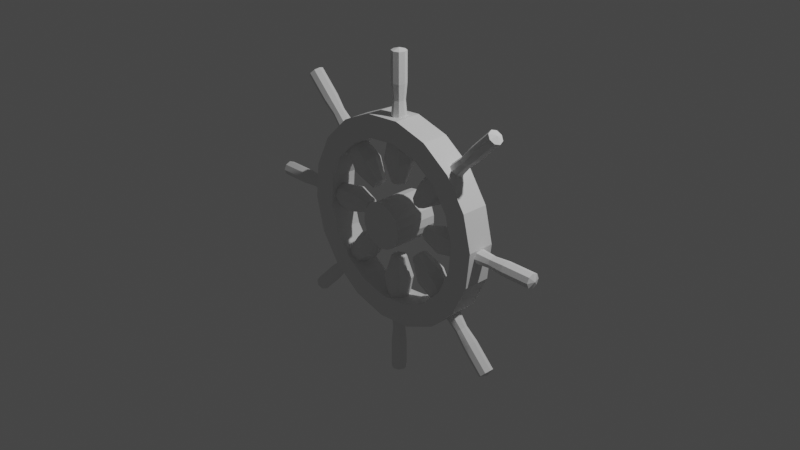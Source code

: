 # Source: barre.blend  (saved by Blender 2.91.10; exported with 4.5.12 LTS)
import bpy
from mathutils import Matrix  # noqa: F401  (used for matrix-valued properties, if any)

bpy.ops.wm.read_factory_settings(use_empty=True)
scene = bpy.context.scene
scene.name = 'Scene'

# ---- collections
col_collection = bpy.data.collections.new('Collection'); scene.collection.children.link(col_collection)
col_collection_2 = bpy.data.collections.new('Collection 2'); scene.collection.children.link(col_collection_2)

# ---- world
world_world = bpy.data.worlds.new('World'); scene.world = world_world
world_world.use_nodes = True; world_world.node_tree.nodes.clear()
_N = world_world.node_tree.nodes; _L = world_world.node_tree.links
n0 = _N.new('ShaderNodeOutputWorld'); n0.name = 'World Output'; n0.location = (300, 300)
n1 = _N.new('ShaderNodeBackground'); n1.name = 'Background'; n1.location = (10, 300)
n1.inputs[0].default_value = (0.05088, 0.05088, 0.05088, 1.0)
_L.new(n1.outputs[0], n0.inputs[0])
n0.is_active_output = True
world_world.color = (0.05088, 0.05088, 0.05088)
world_world.use_sun_shadow = False
world_world.sun_shadow_jitter_overblur = 0.0

# ---- cameras
cam_camera = bpy.data.cameras.new('Camera')
cam_camera.clip_end = 100.0
cam_camera.ortho_scale = 7.314

# ---- lights
light_light = bpy.data.lights.new('Light', 'POINT')
light_light.transmission_factor = 0.0
light_light.energy = 1000.0
light_light.shadow_soft_size = 0.1
light_light.shadow_maximum_resolution = 0.006
light_light.use_absolute_resolution = True

# ---- meshes
me_plane = bpy.data.meshes.new('Plane')
me_plane.from_pydata([(-0.125, 0.08, 0.15), (0.125, 0.08, 0.15), (-0.2051, 0.3744, 0.15), (0.02979, 0.4599, 0.15), (-0.3811, 0.6237, 0.15), (-0.1896, 0.7844, 0.15), (-0.6318, 0.7978, 0.15), (-0.5068, 1.014, 0.15), (-0.9268, 0.8756, 0.15), (-0.8834, 1.122, 0.15), (-1.231, 0.8478, 0.15), (-1.274, 1.094, 0.15), (-1.507, 0.7178, 0.15), (-1.632, 0.9343, 0.15), (-1.722, 0.5012, 0.15), (-1.913, 0.6619, 0.15), (-1.85, 0.2241, 0.15), (-2.085, 0.3096, 0.15), (-1.875, -0.08, 0.15), (-2.125, -0.08, 0.15), (-1.795, -0.3744, 0.15), (-2.03, -0.4599, 0.15), (-1.619, -0.6237, 0.15), (-1.81, -0.7844, 0.15), (-1.368, -0.7978, 0.15), (-1.493, -1.014, 0.15), (-1.073, -0.8756, 0.15), (-1.117, -1.122, 0.15), (-0.7693, -0.8478, 0.15), (-0.7259, -1.094, 0.15), (-0.4932, -0.7178, 0.15), (-0.3682, -0.9343, 0.15), (-0.2783, -0.5012, 0.15), (-0.08678, -0.6619, 0.15), (-0.1504, -0.2241, 0.15), (0.08452, -0.3096, 0.15), (0.125, 0.08, -0.15), (-0.125, 0.08, -0.15), (0.02979, 0.4599, -0.15), (-0.2051, 0.3744, -0.15), (-0.1896, 0.7844, -0.15), (-0.3811, 0.6237, -0.15), (-0.5068, 1.014, -0.15), (-0.6318, 0.7978, -0.15), (-0.8834, 1.122, -0.15), (-0.9268, 0.8756, -0.15), (-1.274, 1.094, -0.15), (-1.231, 0.8478, -0.15), (-1.632, 0.9343, -0.15), (-1.507, 0.7178, -0.15), (-1.913, 0.6619, -0.15), (-1.722, 0.5012, -0.15), (-2.085, 0.3096, -0.15), (-1.85, 0.2241, -0.15), (-2.125, -0.08, -0.15), (-1.875, -0.08, -0.15), (-2.03, -0.4599, -0.15), (-1.795, -0.3744, -0.15), (-1.81, -0.7844, -0.15), (-1.619, -0.6237, -0.15), (-1.493, -1.014, -0.15), (-1.368, -0.7978, -0.15), (-1.117, -1.122, -0.15), (-1.073, -0.8756, -0.15), (-0.7259, -1.094, -0.15), (-0.7693, -0.8478, -0.15), (-0.3682, -0.9343, -0.15), (-0.4932, -0.7178, -0.15), (-0.08678, -0.6619, -0.15), (-0.2783, -0.5012, -0.15), (0.08452, -0.3096, -0.15), (-0.1504, -0.2241, -0.15)], [], [(0, 2, 3, 1), (2, 4, 5, 3), (4, 6, 7, 5), (6, 8, 9, 7), (8, 10, 11, 9), (10, 12, 13, 11), (12, 14, 15, 13), (14, 16, 17, 15), (16, 18, 19, 17), (18, 20, 21, 19), (20, 22, 23, 21), (22, 24, 25, 23), (24, 26, 27, 25), (26, 28, 29, 27), (28, 30, 31, 29), (30, 32, 33, 31), (32, 34, 35, 33), (34, 0, 1, 35), (37, 36, 38, 39), (39, 38, 40, 41), (41, 40, 42, 43), (43, 42, 44, 45), (45, 44, 46, 47), (47, 46, 48, 49), (49, 48, 50, 51), (51, 50, 52, 53), (53, 52, 54, 55), (55, 54, 56, 57), (57, 56, 58, 59), (59, 58, 60, 61), (61, 60, 62, 63), (63, 62, 64, 65), (65, 64, 66, 67), (67, 66, 68, 69), (69, 68, 70, 71), (71, 70, 36, 37), (21, 23, 58, 56), (4, 2, 39, 41), (22, 20, 57, 59), (13, 15, 50, 48), (31, 33, 68, 66), (14, 12, 49, 51), (32, 30, 67, 69), (5, 7, 42, 40), (23, 25, 60, 58), (6, 4, 41, 43), (24, 22, 59, 61), (15, 17, 52, 50), (33, 35, 70, 68), (16, 14, 51, 53), (34, 32, 69, 71), (7, 9, 44, 42), (25, 27, 62, 60), (35, 1, 36, 70), (8, 6, 43, 45), (26, 24, 61, 63), (17, 19, 54, 52), (0, 34, 71, 37), (18, 16, 53, 55), (9, 11, 46, 44), (27, 29, 64, 62), (10, 8, 45, 47), (28, 26, 63, 65), (1, 3, 38, 36), (19, 21, 56, 54), (2, 0, 37, 39), (20, 18, 55, 57), (11, 13, 48, 46), (29, 31, 66, 64), (12, 10, 47, 49), (30, 28, 65, 67), (3, 5, 40, 38)])
_uv = me_plane.uv_layers.new(name='UVMap')
_uv.uv.foreach_set('vector', [0.0, 1.0, 0.0, 1.0, 1.0, 1.0, 1.0, 1.0, 0.0, 1.0, 0.0, 1.0, 1.0, 1.0, 1.0, 1.0, 0.0, 1.0, 0.0, 1.0, 1.0, 1.0, 1.0, 1.0, 0.0, 1.0, 0.0, 1.0, 1.0, 1.0, 1.0, 1.0, 0.0, 1.0, 0.0, 1.0, 1.0, 1.0, 1.0, 1.0, 0.0, 1.0, 0.0, 1.0, 1.0, 1.0, 1.0, 1.0, 0.0, 1.0, 0.0, 1.0, 1.0, 1.0, 1.0, 1.0, 0.0, 1.0, 0.0, 1.0, 1.0, 1.0, 1.0, 1.0, 0.0, 1.0, 0.0, 1.0, 1.0, 1.0, 1.0, 1.0, 0.0, 1.0, 0.0, 1.0, 1.0, 1.0, 1.0, 1.0, 0.0, 1.0, 0.0, 1.0, 1.0, 1.0, 1.0, 1.0, 0.0, 1.0, 0.0, 1.0, 1.0, 1.0, 1.0, 1.0, 0.0, 1.0, 0.0, 1.0, 1.0, 1.0, 1.0, 1.0, 0.0, 1.0, 0.0, 1.0, 1.0, 1.0, 1.0, 1.0, 0.0, 1.0, 0.0, 1.0, 1.0, 1.0, 1.0, 1.0, 0.0, 1.0, 0.0, 1.0, 1.0, 1.0, 1.0, 1.0, 0.0, 1.0, 0.0, 1.0, 1.0, 1.0, 1.0, 1.0, 0.0, 1.0, 0.0, 1.0, 1.0, 1.0, 1.0, 1.0, 0.0, 1.0, 1.0, 1.0, 1.0, 1.0, 0.0, 1.0, 0.0, 1.0, 1.0, 1.0, 1.0, 1.0, 0.0, 1.0, 0.0, 1.0, 1.0, 1.0, 1.0, 1.0, 0.0, 1.0, 0.0, 1.0, 1.0, 1.0, 1.0, 1.0, 0.0, 1.0, 0.0, 1.0, 1.0, 1.0, 1.0, 1.0, 0.0, 1.0, 0.0, 1.0, 1.0, 1.0, 1.0, 1.0, 0.0, 1.0, 0.0, 1.0, 1.0, 1.0, 1.0, 1.0, 0.0, 1.0, 0.0, 1.0, 1.0, 1.0, 1.0, 1.0, 0.0, 1.0, 0.0, 1.0, 1.0, 1.0, 1.0, 1.0, 0.0, 1.0, 0.0, 1.0, 1.0, 1.0, 1.0, 1.0, 0.0, 1.0, 0.0, 1.0, 1.0, 1.0, 1.0, 1.0, 0.0, 1.0, 0.0, 1.0, 1.0, 1.0, 1.0, 1.0, 0.0, 1.0, 0.0, 1.0, 1.0, 1.0, 1.0, 1.0, 0.0, 1.0, 0.0, 1.0, 1.0, 1.0, 1.0, 1.0, 0.0, 1.0, 0.0, 1.0, 1.0, 1.0, 1.0, 1.0, 0.0, 1.0, 0.0, 1.0, 1.0, 1.0, 1.0, 1.0, 0.0, 1.0, 0.0, 1.0, 1.0, 1.0, 1.0, 1.0, 0.0, 1.0, 0.0, 1.0, 1.0, 1.0, 1.0, 1.0, 0.0, 1.0, 1.0, 1.0, 1.0, 1.0, 1.0, 1.0, 1.0, 1.0, 0.0, 1.0, 0.0, 1.0, 0.0, 1.0, 0.0, 1.0, 0.0, 1.0, 0.0, 1.0, 0.0, 1.0, 0.0, 1.0, 1.0, 1.0, 1.0, 1.0, 1.0, 1.0, 1.0, 1.0, 1.0, 1.0, 1.0, 1.0, 1.0, 1.0, 1.0, 1.0, 0.0, 1.0, 0.0, 1.0, 0.0, 1.0, 0.0, 1.0, 0.0, 1.0, 0.0, 1.0, 0.0, 1.0, 0.0, 1.0, 1.0, 1.0, 1.0, 1.0, 1.0, 1.0, 1.0, 1.0, 1.0, 1.0, 1.0, 1.0, 1.0, 1.0, 1.0, 1.0, 0.0, 1.0, 0.0, 1.0, 0.0, 1.0, 0.0, 1.0, 0.0, 1.0, 0.0, 1.0, 0.0, 1.0, 0.0, 1.0, 1.0, 1.0, 1.0, 1.0, 1.0, 1.0, 1.0, 1.0, 1.0, 1.0, 1.0, 1.0, 1.0, 1.0, 1.0, 1.0, 0.0, 1.0, 0.0, 1.0, 0.0, 1.0, 0.0, 1.0, 0.0, 1.0, 0.0, 1.0, 0.0, 1.0, 0.0, 1.0, 1.0, 1.0, 1.0, 1.0, 1.0, 1.0, 1.0, 1.0, 1.0, 1.0, 1.0, 1.0, 1.0, 1.0, 1.0, 1.0, 1.0, 1.0, 1.0, 1.0, 1.0, 1.0, 1.0, 1.0, 0.0, 1.0, 0.0, 1.0, 0.0, 1.0, 0.0, 1.0, 0.0, 1.0, 0.0, 1.0, 0.0, 1.0, 0.0, 1.0, 1.0, 1.0, 1.0, 1.0, 1.0, 1.0, 1.0, 1.0, 0.0, 1.0, 0.0, 1.0, 0.0, 1.0, 0.0, 1.0, 0.0, 1.0, 0.0, 1.0, 0.0, 1.0, 0.0, 1.0, 1.0, 1.0, 1.0, 1.0, 1.0, 1.0, 1.0, 1.0, 1.0, 1.0, 1.0, 1.0, 1.0, 1.0, 1.0, 1.0, 0.0, 1.0, 0.0, 1.0, 0.0, 1.0, 0.0, 1.0, 0.0, 1.0, 0.0, 1.0, 0.0, 1.0, 0.0, 1.0, 1.0, 1.0, 1.0, 1.0, 1.0, 1.0, 1.0, 1.0, 1.0, 1.0, 1.0, 1.0, 1.0, 1.0, 1.0, 1.0, 0.0, 1.0, 0.0, 1.0, 0.0, 1.0, 0.0, 1.0, 0.0, 1.0, 0.0, 1.0, 0.0, 1.0, 0.0, 1.0, 1.0, 1.0, 1.0, 1.0, 1.0, 1.0, 1.0, 1.0, 1.0, 1.0, 1.0, 1.0, 1.0, 1.0, 1.0, 1.0, 0.0, 1.0, 0.0, 1.0, 0.0, 1.0, 0.0, 1.0, 0.0, 1.0, 0.0, 1.0, 0.0, 1.0, 0.0, 1.0, 1.0, 1.0, 1.0, 1.0, 1.0, 1.0, 1.0, 1.0])
me_plane.use_remesh_fix_poles = True
me_plane.use_remesh_preserve_attributes = False
me_plane.use_mirror_vertex_groups = False
me_plane.update()
me_circle = bpy.data.meshes.new('Circle')
me_circle.from_pydata([(1.11e-16, 0.0, 0.25), (-0.1768, 0.0, 0.1768), (-0.25, 1.863e-09, -1.279e-08), (-0.1768, 1.49e-08, -0.1768), (2.186e-08, 0.0, -0.25), (0.1768, 1.49e-08, -0.1768), (0.25, 1.863e-09, 1.119e-09), (0.1768, 0.0, 0.1768)], [(1, 0), (2, 1), (3, 2), (4, 3), (5, 4), (6, 5), (7, 6), (0, 7)], [])
_uv = me_circle.uv_layers.new(name='UVMap')
_uv.uv.foreach_set('vector', [])
me_circle.use_remesh_fix_poles = True
me_circle.use_remesh_preserve_attributes = False
me_circle.use_mirror_vertex_groups = False
me_circle.update()
me_plane_001 = bpy.data.meshes.new('Plane.001')
me_plane_001.from_pydata([(0.0, 0.15, -0.00384), (0.08, 0.1649, -4.48e-08), (0.1522, 0.405, -6.805e-08), (0.09899, 0.7054, -6.434e-08), (0.08, 0.85, -7.475e-08), (0.06481, 1.029, -8.205e-08), (0.08, 1.2, -9.005e-08), (0.08, 1.523, -1.042e-07), (0.002715, 0.15, -0.002715), (0.05657, 0.1649, 0.05657), (0.1076, 0.405, 0.1076), (0.07, 0.7054, 0.07), (0.05657, 0.85, 0.05657), (0.04583, 1.029, 0.04583), (0.05657, 1.2, 0.05657), (0.05657, 1.523, 0.05657), (0.00384, 0.15, 3.824e-08), (8.749e-08, 0.1649, 0.08), (8.376e-08, 0.405, 0.1522), (7.259e-08, 0.7054, 0.09899), (7.631e-08, 0.85, 0.08), (8.004e-08, 1.029, 0.06481), (7.631e-08, 1.2, 0.08), (7.631e-08, 1.523, 0.08), (0.002715, 0.15, 0.002716), (-0.05657, 0.1649, 0.05657), (-0.1076, 0.405, 0.1076), (-0.07, 0.7054, 0.07), (-0.05657, 0.85, 0.05657), (-0.04583, 1.029, 0.04583), (-0.05657, 1.2, 0.05657), (-0.05657, 1.523, 0.05657), (-5.483e-11, 0.15, 0.00384), (-0.08, 0.1649, 1.211e-07), (-0.1522, 0.405, 1.1e-07), (-0.09899, 0.7054, 9.132e-08), (-0.08, 0.85, 8.387e-08), (-0.06481, 1.029, 8.015e-08), (-0.08, 1.2, 6.897e-08), (-0.08, 1.523, 5.407e-08), (-0.002715, 0.15, 0.002716), (-0.05657, 0.1649, -0.05657), (-0.1076, 0.405, -0.1076), (-0.07, 0.7054, -0.07), (-0.05657, 0.85, -0.05657), (-0.04583, 1.029, -0.04583), (-0.05657, 1.2, -0.05657), (-0.05657, 1.523, -0.05657), (-0.00384, 0.15, 3.824e-08), (-8.387e-08, 0.1649, -0.08), (-8.76e-08, 0.405, -0.1522), (-8.387e-08, 0.7054, -0.09899), (-7.642e-08, 0.85, -0.08), (-8.387e-08, 1.029, -0.06481), (-7.642e-08, 1.2, -0.08), (-8.015e-08, 1.523, -0.08), (-0.002715, 0.15, -0.002715), (-5.819e-08, 1.55, -8.124e-08), (0.05657, 0.1649, -0.05657), (0.1076, 0.405, -0.1076), (0.07, 0.7054, -0.07), (0.05657, 0.85, -0.05657), (0.04583, 1.029, -0.04583), (0.05657, 1.2, -0.05657), (0.05657, 1.523, -0.05657)], [], [(6, 7, 15, 14), (4, 5, 13, 12), (2, 3, 11, 10), (0, 1, 9, 8), (5, 6, 14, 13), (3, 4, 12, 11), (1, 2, 10, 9), (7, 57, 15), (8, 9, 17, 16), (13, 14, 22, 21), (11, 12, 20, 19), (9, 10, 18, 17), (15, 57, 23), (14, 15, 23, 22), (12, 13, 21, 20), (10, 11, 19, 18), (21, 22, 30, 29), (19, 20, 28, 27), (17, 18, 26, 25), (23, 57, 31), (22, 23, 31, 30), (20, 21, 29, 28), (18, 19, 27, 26), (16, 17, 25, 24), (31, 57, 39), (30, 31, 39, 38), (28, 29, 37, 36), (26, 27, 35, 34), (24, 25, 33, 32), (29, 30, 38, 37), (27, 28, 36, 35), (25, 26, 34, 33), (36, 37, 45, 44), (34, 35, 43, 42), (32, 33, 41, 40), (37, 38, 46, 45), (35, 36, 44, 43), (33, 34, 42, 41), (39, 57, 47), (38, 39, 47, 46), (45, 46, 54, 53), (43, 44, 52, 51), (41, 42, 50, 49), (47, 57, 55), (46, 47, 55, 54), (44, 45, 53, 52), (42, 43, 51, 50), (40, 41, 49, 48), (51, 52, 61, 60), (49, 50, 59, 58), (55, 57, 64), (54, 55, 64, 63), (52, 53, 62, 61), (50, 51, 60, 59), (48, 49, 58, 56), (53, 54, 63, 62), (63, 64, 7, 6), (61, 62, 5, 4), (59, 60, 3, 2), (56, 58, 1, 0), (62, 63, 6, 5), (60, 61, 4, 3), (58, 59, 2, 1), (64, 57, 7)])
_uv = me_plane_001.uv_layers.new(name='UVMap')
_uv.uv.foreach_set('vector', [0.0, 0.0, 0.0, 0.0, 0.0, 0.0, 0.0, 0.0, 0.0, 0.0, 0.0, 0.0, 0.0, 0.0, 0.0, 0.0, 0.0, 0.0, 0.0, 0.0, 0.0, 0.0, 0.0, 0.0, 0.0, 0.0, 0.0, 0.0, 0.0, 0.0, 0.0, 0.0, 0.0, 0.0, 0.0, 0.0, 0.0, 0.0, 0.0, 0.0, 0.0, 0.0, 0.0, 0.0, 0.0, 0.0, 0.0, 0.0, 0.0, 0.0, 0.0, 0.0, 0.0, 0.0, 0.0, 0.0, 0.0, 0.0, 0.0, 0.0, 0.0, 0.0, 0.0, 0.0, 0.0, 0.0, 0.0, 0.0, 0.0, 0.0, 0.0, 0.0, 0.0, 0.0, 0.0, 0.0, 0.0, 0.0, 0.0, 0.0, 0.0, 0.0, 0.0, 0.0, 0.0, 0.0, 0.0, 0.0, 0.0, 0.0, 0.0, 0.0, 0.0, 0.0, 0.0, 0.0, 0.0, 0.0, 0.0, 0.0, 0.0, 0.0, 0.0, 0.0, 0.0, 0.0, 0.0, 0.0, 0.0, 0.0, 0.0, 0.0, 0.0, 0.0, 0.0, 0.0, 0.0, 0.0, 0.0, 0.0, 0.0, 0.0, 0.0, 0.0, 0.0, 0.0, 0.0, 0.0, 0.0, 0.0, 0.0, 0.0, 0.0, 0.0, 0.0, 0.0, 0.0, 0.0, 0.0, 0.0, 0.0, 0.0, 0.0, 0.0, 0.0, 0.0, 0.0, 0.0, 0.0, 0.0, 0.0, 0.0, 0.0, 0.0, 0.0, 0.0, 0.0, 0.0, 0.0, 0.0, 0.0, 0.0, 0.0, 0.0, 0.0, 0.0, 0.0, 0.0, 0.0, 0.0, 0.0, 0.0, 0.0, 0.0, 0.0, 0.0, 0.0, 0.0, 0.0, 0.0, 0.0, 0.0, 0.0, 0.0, 0.0, 0.0, 0.0, 0.0, 0.0, 0.0, 0.0, 0.0, 0.0, 0.0, 0.0, 0.0, 0.0, 0.0, 0.0, 0.0, 0.0, 0.0, 0.0, 0.0, 0.0, 0.0, 0.0, 0.0, 0.0, 0.0, 0.0, 0.0, 0.0, 0.0, 0.0, 0.0, 0.0, 0.0, 0.0, 0.0, 0.0, 0.0, 0.0, 0.0, 0.0, 0.0, 0.0, 0.0, 0.0, 0.0, 0.0, 0.0, 0.0, 0.0, 0.0, 0.0, 0.0, 0.0, 0.0, 0.0, 0.0, 0.0, 0.0, 0.0, 0.0, 0.0, 0.0, 0.0, 0.0, 0.0, 0.0, 0.0, 0.0, 0.0, 0.0, 0.0, 0.0, 0.0, 0.0, 0.0, 0.0, 0.0, 0.0, 0.0, 0.0, 0.0, 0.0, 0.0, 0.0, 0.0, 0.0, 0.0, 0.0, 0.0, 0.0, 0.0, 0.0, 0.0, 0.0, 0.0, 0.0, 0.0, 0.0, 0.0, 0.0, 0.0, 0.0, 0.0, 0.0, 0.0, 0.0, 0.0, 0.0, 0.0, 0.0, 0.0, 0.0, 0.0, 0.0, 0.0, 0.0, 0.0, 0.0, 0.0, 0.0, 0.0, 0.0, 0.0, 0.0, 0.0, 0.0, 0.0, 0.0, 0.0, 0.0, 0.0, 0.0, 0.0, 0.0, 0.0, 0.0, 0.0, 0.0, 0.0, 0.0, 0.0, 0.0, 0.0, 0.0, 0.0, 0.0, 0.0, 0.0, 0.0, 0.0, 0.0, 0.0, 0.0, 0.0, 0.0, 0.0, 0.0, 0.0, 0.0, 0.0, 0.0, 0.0, 0.0, 0.0, 0.0, 0.0, 0.0, 0.0, 0.0, 0.0, 0.0, 0.0, 0.0, 0.0, 0.0, 0.0, 0.0, 0.0, 0.0, 0.0, 0.0, 0.0, 0.0, 0.0, 0.0, 0.0, 0.0, 0.0, 0.0, 0.0, 0.0, 0.0, 0.0, 0.0, 0.0, 0.0, 0.0, 0.0, 0.0, 0.0, 0.0, 0.0, 0.0, 0.0, 0.0, 0.0, 0.0, 0.0, 0.0, 0.0, 0.0, 0.0, 0.0, 0.0, 0.0, 0.0, 0.0, 0.0, 0.0, 0.0, 0.0, 0.0, 0.0, 0.0, 0.0, 0.0, 0.0, 0.0, 0.0, 0.0, 0.0, 0.0, 0.0, 0.0, 0.0, 0.0, 0.0, 0.0, 0.0, 0.0, 0.0, 0.0, 0.0, 0.0, 0.0, 0.0, 0.0, 0.0, 0.0, 0.0, 0.0, 0.0, 0.0, 0.0, 0.0, 0.0, 0.0, 0.0, 0.0, 0.0, 0.0, 0.0, 0.0, 0.0, 0.0, 0.0, 0.0, 0.0, 0.0, 0.0, 0.0, 0.0, 0.0, 0.0, 0.0, 0.0, 0.0, 0.0, 0.0, 0.0, 0.0, 0.0, 0.0, 0.0, 0.0, 0.0, 0.0, 0.0, 0.0, 0.0, 0.0, 0.0, 0.0, 0.0, 0.0, 0.0, 0.0, 0.0, 0.0, 0.0, 0.0, 0.0, 0.0, 0.0, 0.0, 0.0, 0.0, 0.0, 0.0, 0.0, 0.0])
me_plane_001.use_remesh_fix_poles = True
me_plane_001.use_remesh_preserve_attributes = False
me_plane_001.use_mirror_vertex_groups = False
me_plane_001.update()
me_cylinder = bpy.data.meshes.new('Cylinder')
me_cylinder.from_pydata([(0.0, 0.0, -1.0), (0.0, 0.0, 1.0), (0.0, 1.0, -1.0), (0.0, 1.0, 1.0), (0.342, 0.9397, -1.0), (0.342, 0.9397, 1.0), (0.6428, 0.766, -1.0), (0.6428, 0.766, 1.0), (0.866, 0.5, -1.0), (0.866, 0.5, 1.0), (0.9848, 0.1736, -1.0), (0.9848, 0.1736, 1.0), (0.9848, -0.1736, -1.0), (0.9848, -0.1736, 1.0), (0.866, -0.5, -1.0), (0.866, -0.5, 1.0), (0.6428, -0.766, -1.0), (0.6428, -0.766, 1.0), (0.342, -0.9397, -1.0), (0.342, -0.9397, 1.0), (1.51e-07, -1.0, -1.0), (1.51e-07, -1.0, 1.0), (-0.342, -0.9397, -1.0), (-0.342, -0.9397, 1.0), (-0.6428, -0.766, -1.0), (-0.6428, -0.766, 1.0), (-0.866, -0.5, -1.0), (-0.866, -0.5, 1.0), (-0.9848, -0.1736, -1.0), (-0.9848, -0.1736, 1.0), (-0.9848, 0.1736, -1.0), (-0.9848, 0.1736, 1.0), (-0.866, 0.5, -1.0), (-0.866, 0.5, 1.0), (-0.6428, 0.766, -1.0), (-0.6428, 0.766, 1.0), (-0.342, 0.9397, -1.0), (-0.342, 0.9397, 1.0)], [], [(0, 2, 4), (1, 5, 3), (2, 3, 5, 4), (0, 4, 6), (1, 7, 5), (4, 5, 7, 6), (0, 6, 8), (1, 9, 7), (6, 7, 9, 8), (0, 8, 10), (1, 11, 9), (8, 9, 11, 10), (0, 10, 12), (1, 13, 11), (10, 11, 13, 12), (0, 12, 14), (1, 15, 13), (12, 13, 15, 14), (0, 14, 16), (1, 17, 15), (14, 15, 17, 16), (0, 16, 18), (1, 19, 17), (16, 17, 19, 18), (0, 18, 20), (1, 21, 19), (18, 19, 21, 20), (0, 20, 22), (1, 23, 21), (20, 21, 23, 22), (0, 22, 24), (1, 25, 23), (22, 23, 25, 24), (0, 24, 26), (1, 27, 25), (24, 25, 27, 26), (0, 26, 28), (1, 29, 27), (26, 27, 29, 28), (0, 28, 30), (1, 31, 29), (28, 29, 31, 30), (0, 30, 32), (1, 33, 31), (30, 31, 33, 32), (0, 32, 34), (1, 35, 33), (32, 33, 35, 34), (0, 34, 36), (1, 37, 35), (34, 35, 37, 36), (0, 36, 2), (1, 3, 37), (36, 37, 3, 2)])
_uv = me_cylinder.uv_layers.new(name='UVMap')
_uv.uv.foreach_set('vector', [0.75, 0.25, 0.75, 0.49, 0.8321, 0.4755, 0.25, 0.25, 0.3321, 0.4755, 0.25, 0.49, 1.0, 0.5, 1.0, 1.0, 0.9444, 1.0, 0.9444, 0.5, 0.75, 0.25, 0.8321, 0.4755, 0.9043, 0.4339, 0.25, 0.25, 0.4043, 0.4339, 0.3321, 0.4755, 0.9444, 0.5, 0.9444, 1.0, 0.8889, 1.0, 0.8889, 0.5, 0.75, 0.25, 0.9043, 0.4339, 0.9578, 0.37, 0.25, 0.25, 0.4578, 0.37, 0.4043, 0.4339, 0.8889, 0.5, 0.8889, 1.0, 0.8333, 1.0, 0.8333, 0.5, 0.75, 0.25, 0.9578, 0.37, 0.9864, 0.2917, 0.25, 0.25, 0.4864, 0.2917, 0.4578, 0.37, 0.8333, 0.5, 0.8333, 1.0, 0.7778, 1.0, 0.7778, 0.5, 0.75, 0.25, 0.9864, 0.2917, 0.9864, 0.2083, 0.25, 0.25, 0.4864, 0.2083, 0.4864, 0.2917, 0.7778, 0.5, 0.7778, 1.0, 0.7222, 1.0, 0.7222, 0.5, 0.75, 0.25, 0.9864, 0.2083, 0.9578, 0.13, 0.25, 0.25, 0.4578, 0.13, 0.4864, 0.2083, 0.7222, 0.5, 0.7222, 1.0, 0.6667, 1.0, 0.6667, 0.5, 0.75, 0.25, 0.9578, 0.13, 0.9043, 0.06615, 0.25, 0.25, 0.4043, 0.06615, 0.4578, 0.13, 0.6667, 0.5, 0.6667, 1.0, 0.6111, 1.0, 0.6111, 0.5, 0.75, 0.25, 0.9043, 0.06615, 0.8321, 0.02447, 0.25, 0.25, 0.3321, 0.02447, 0.4043, 0.06615, 0.6111, 0.5, 0.6111, 1.0, 0.5556, 1.0, 0.5556, 0.5, 0.75, 0.25, 0.8321, 0.02447, 0.75, 0.01, 0.25, 0.25, 0.25, 0.01, 0.3321, 0.02447, 0.5556, 0.5, 0.5556, 1.0, 0.5, 1.0, 0.5, 0.5, 0.75, 0.25, 0.75, 0.01, 0.6679, 0.02447, 0.25, 0.25, 0.1679, 0.02447, 0.25, 0.01, 0.5, 0.5, 0.5, 1.0, 0.4444, 1.0, 0.4444, 0.5, 0.75, 0.25, 0.6679, 0.02447, 0.5957, 0.06615, 0.25, 0.25, 0.09573, 0.06615, 0.1679, 0.02447, 0.4444, 0.5, 0.4444, 1.0, 0.3889, 1.0, 0.3889, 0.5, 0.75, 0.25, 0.5957, 0.06615, 0.5422, 0.13, 0.25, 0.25, 0.04215, 0.13, 0.09573, 0.06615, 0.3889, 0.5, 0.3889, 1.0, 0.3333, 1.0, 0.3333, 0.5, 0.75, 0.25, 0.5422, 0.13, 0.5136, 0.2083, 0.25, 0.25, 0.01365, 0.2083, 0.04215, 0.13, 0.3333, 0.5, 0.3333, 1.0, 0.2778, 1.0, 0.2778, 0.5, 0.75, 0.25, 0.5136, 0.2083, 0.5136, 0.2917, 0.25, 0.25, 0.01365, 0.2917, 0.01365, 0.2083, 0.2778, 0.5, 0.2778, 1.0, 0.2222, 1.0, 0.2222, 0.5, 0.75, 0.25, 0.5136, 0.2917, 0.5422, 0.37, 0.25, 0.25, 0.04215, 0.37, 0.01365, 0.2917, 0.2222, 0.5, 0.2222, 1.0, 0.1667, 1.0, 0.1667, 0.5, 0.75, 0.25, 0.5422, 0.37, 0.5957, 0.4339, 0.25, 0.25, 0.09573, 0.4339, 0.04215, 0.37, 0.1667, 0.5, 0.1667, 1.0, 0.1111, 1.0, 0.1111, 0.5, 0.75, 0.25, 0.5957, 0.4339, 0.6679, 0.4755, 0.25, 0.25, 0.1679, 0.4755, 0.09573, 0.4339, 0.1111, 0.5, 0.1111, 1.0, 0.05556, 1.0, 0.05556, 0.5, 0.75, 0.25, 0.6679, 0.4755, 0.75, 0.49, 0.25, 0.25, 0.25, 0.49, 0.1679, 0.4755, 0.05556, 0.5, 0.05556, 1.0, -1.863e-07, 1.0, -1.863e-07, 0.5])
me_cylinder.use_remesh_fix_poles = True
me_cylinder.use_remesh_preserve_attributes = False
me_cylinder.use_mirror_vertex_groups = False
me_cylinder.update()

# ---- objects
ob_light = bpy.data.objects.new('Light', light_light)
ob_camera = bpy.data.objects.new('Camera', cam_camera)
ob_plane = bpy.data.objects.new('Plane', me_plane)
ob_circle = bpy.data.objects.new('Circle', me_circle)
ob_plane_002 = bpy.data.objects.new('Plane.002', me_plane_001)
ob_plane_003 = bpy.data.objects.new('Plane.003', me_plane_001)
ob_plane_004 = bpy.data.objects.new('Plane.004', me_plane_001)
ob_plane_005 = bpy.data.objects.new('Plane.005', me_plane_001)
ob_plane_006 = bpy.data.objects.new('Plane.006', me_plane_001)
ob_plane_007 = bpy.data.objects.new('Plane.007', me_plane_001)
ob_plane_008 = bpy.data.objects.new('Plane.008', me_plane_001)
ob_plane_009 = bpy.data.objects.new('Plane.009', me_plane_001)
ob_cylinder = bpy.data.objects.new('Cylinder', me_cylinder)

# ---- transforms, parenting, visibility, modifiers, constraints
ob_light.location = (4.076, 1.005, 5.904)
ob_light.rotation_euler = (0.6503, 0.05522, 1.866)
ob_light.lock_rotations_4d = False
ob_light.empty_display_type = 'ARROWS'
ob_light.color = (0.0, 0.0, 0.0, 0.0)
ob_light.lineart.crease_threshold = 0.0
ob_camera.location = (7.359, -6.926, 4.958)
ob_camera.rotation_euler = (1.109, 0.0, 0.8149)
ob_camera.lock_rotations_4d = False
ob_camera.empty_display_type = 'ARROWS'
ob_camera.color = (0.0, 0.0, 0.0, 0.0)
ob_camera.display_type = 'WIRE'
ob_camera.lineart.crease_threshold = 0.0
ob_plane.location = (1.0, 0.0, 0.0)
ob_plane.rotation_euler = (1.571, -0.0, 0.0)
ob_plane.lineart.crease_threshold = 0.0
ob_circle.location = (0.0, 0.0, 0.0)
ob_circle.use_instance_vertices_rotation = True
ob_circle.lineart.crease_threshold = 0.0
ob_plane_002.parent = ob_circle
ob_plane_002.location = (1.11e-16, 0.0, 0.25)
ob_plane_002.rotation_euler = (1.571, -0.0, 0.0)
ob_plane_002.lineart.crease_threshold = 0.0
ob_plane_003.parent = ob_circle
ob_plane_003.location = (-0.1768, 0.0, 0.1768)
ob_plane_003.rotation_euler = (0.7854, -6.681e-09, 1.571)
ob_plane_003.lineart.crease_threshold = 0.0
ob_plane_004.parent = ob_circle
ob_plane_004.location = (-0.25, 1.863e-09, -1.279e-08)
ob_plane_004.rotation_euler = (0.0, -0.0, 1.571)
ob_plane_004.lineart.crease_threshold = 0.0
ob_plane_005.parent = ob_circle
ob_plane_005.location = (-0.1768, 1.49e-08, -0.1768)
ob_plane_005.rotation_euler = (-0.7854, 6.681e-09, 1.571)
ob_plane_005.lineart.crease_threshold = 0.0
ob_plane_006.parent = ob_circle
ob_plane_006.location = (2.186e-08, 0.0, -0.25)
ob_plane_006.rotation_euler = (-1.571, 0.0, 0.0)
ob_plane_006.lineart.crease_threshold = 0.0
ob_plane_007.parent = ob_circle
ob_plane_007.location = (0.1768, 1.49e-08, -0.1768)
ob_plane_007.rotation_euler = (-0.7854, -6.681e-09, -1.571)
ob_plane_007.lineart.crease_threshold = 0.0
ob_plane_008.parent = ob_circle
ob_plane_008.location = (0.25, 1.863e-09, 1.119e-09)
ob_plane_008.rotation_euler = (0.0, 0.0, -1.571)
ob_plane_008.lineart.crease_threshold = 0.0
ob_plane_009.parent = ob_circle
ob_plane_009.location = (0.1768, 0.0, 0.1768)
ob_plane_009.rotation_euler = (0.7854, 6.681e-09, -1.571)
ob_plane_009.lineart.crease_threshold = 0.0
ob_cylinder.location = (0.0, 0.0, 0.0)
ob_cylinder.rotation_euler = (1.571, -0.0, 0.0)
ob_cylinder.scale = (0.25, 0.25, 0.25)
ob_cylinder.lineart.crease_threshold = 0.0

# ---- collection membership
col_collection.objects.link(ob_light)
col_collection.objects.link(ob_camera)
col_collection.objects.link(ob_plane)
col_collection.objects.link(ob_circle)
col_collection.objects.link(ob_plane_002)
col_collection.objects.link(ob_plane_003)
col_collection.objects.link(ob_plane_004)
col_collection.objects.link(ob_plane_005)
col_collection.objects.link(ob_plane_006)
col_collection.objects.link(ob_plane_007)
col_collection.objects.link(ob_plane_008)
col_collection.objects.link(ob_plane_009)
col_collection_2.objects.link(ob_cylinder)

# ---- scene / render settings (as saved in the file)
scene.camera = ob_camera
scene.frame_start = 1; scene.frame_end = 250; scene.frame_set(1)
scene.render.engine = 'BLENDER_EEVEE_NEXT'
scene.cycles.use_denoising = False
scene.cycles.samples = 128
scene.cycles.sampling_pattern = 'TABULATED_SOBOL'
scene.cycles.use_adaptive_sampling = False
scene.cycles.use_light_tree = False
scene.view_settings.view_transform = 'Filmic'
bpy.context.view_layer.update()
